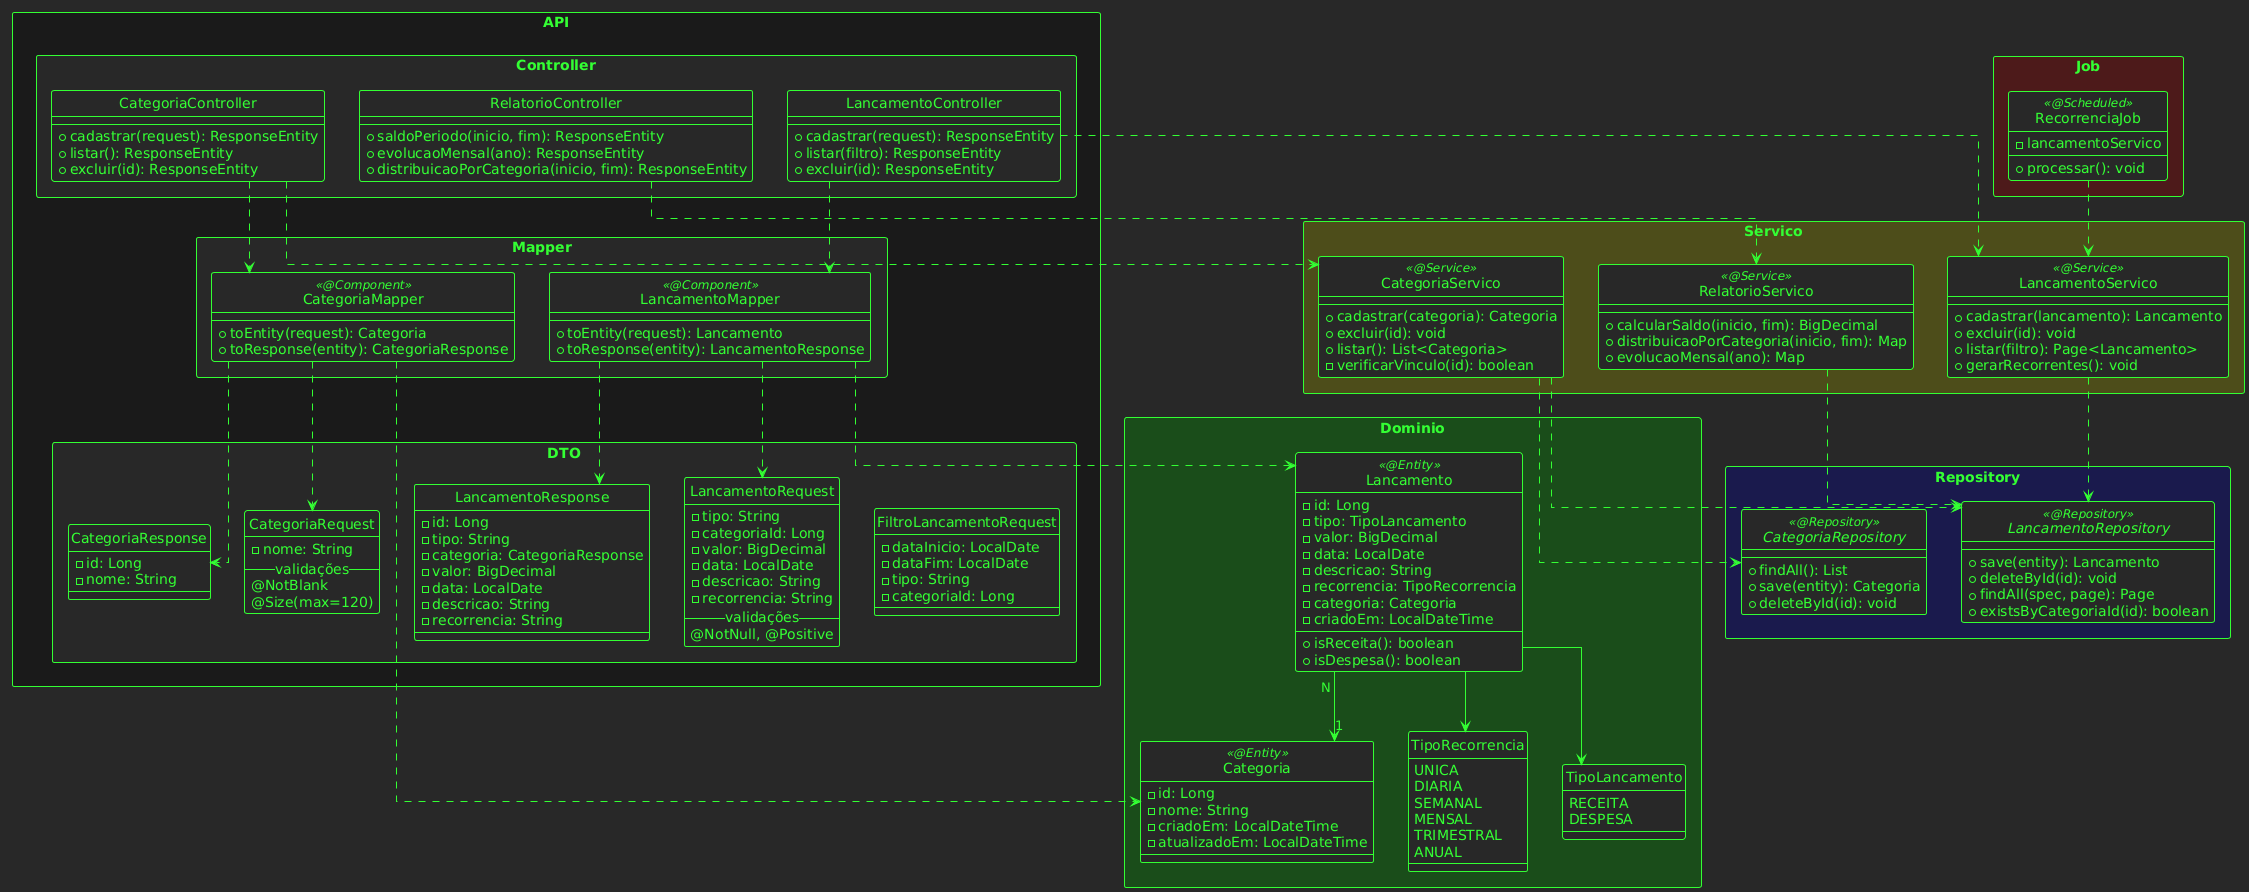

The diagram above was rendered by PlantUML. Its source (embedded in the PNG):
@startuml
!theme crt-green
hide circle
skinparam packageStyle rectangle
skinparam linetype ortho

' === API LAYER ===
package "API" #1a1a1a {
  
  package "Controller" #2d2d2d {
    class CategoriaController {
      + cadastrar(request): ResponseEntity
      + listar(): ResponseEntity
      + excluir(id): ResponseEntity
    }
    
    class LancamentoController {
      + cadastrar(request): ResponseEntity
      + listar(filtro): ResponseEntity
      + excluir(id): ResponseEntity
    }
    
    class RelatorioController {
      + saldoPeriodo(inicio, fim): ResponseEntity
      + evolucaoMensal(ano): ResponseEntity
      + distribuicaoPorCategoria(inicio, fim): ResponseEntity
    }
  }
  
  package "DTO" #2d2d2d {
    class CategoriaRequest {
      - nome: String
      __validações__
      @NotBlank
      @Size(max=120)
    }
    
    class CategoriaResponse {
      - id: Long
      - nome: String
    }
    
    class LancamentoRequest {
      - tipo: String
      - categoriaId: Long
      - valor: BigDecimal
      - data: LocalDate
      - descricao: String
      - recorrencia: String
      __validações__
      @NotNull, @Positive
    }
    
    class LancamentoResponse {
      - id: Long
      - tipo: String
      - categoria: CategoriaResponse
      - valor: BigDecimal
      - data: LocalDate
      - descricao: String
      - recorrencia: String
    }
    
    class FiltroLancamentoRequest {
      - dataInicio: LocalDate
      - dataFim: LocalDate
      - tipo: String
      - categoriaId: Long
    }
  }
  
  package "Mapper" #2d2d2d {
    class CategoriaMapper <<@Component>> {
      + toEntity(request): Categoria
      + toResponse(entity): CategoriaResponse
    }
    
    class LancamentoMapper <<@Component>> {
      + toEntity(request): Lancamento
      + toResponse(entity): LancamentoResponse
    }
  }
}

' === DOMAIN LAYER ===
package "Dominio" #1a4d1a {
  
  class Categoria <<@Entity>> {
    - id: Long
    - nome: String
    - criadoEm: LocalDateTime
    - atualizadoEm: LocalDateTime
  }
  
  class Lancamento <<@Entity>> {
    - id: Long
    - tipo: TipoLancamento
    - valor: BigDecimal
    - data: LocalDate
    - descricao: String
    - recorrencia: TipoRecorrencia
    - categoria: Categoria
    - criadoEm: LocalDateTime
    + isReceita(): boolean
    + isDespesa(): boolean
  }
  
  enum TipoLancamento {
    RECEITA
    DESPESA
  }
  
  enum TipoRecorrencia {
    UNICA
    DIARIA
    SEMANAL
    MENSAL
    TRIMESTRAL
    ANUAL
  }
}

' === SERVICE LAYER ===
package "Servico" #4d4d1a {
  
  class CategoriaServico <<@Service>> {
    + cadastrar(categoria): Categoria
    + excluir(id): void
    + listar(): List<Categoria>
    - verificarVinculo(id): boolean
  }
  
  class LancamentoServico <<@Service>> {
    + cadastrar(lancamento): Lancamento
    + excluir(id): void
    + listar(filtro): Page<Lancamento>
    + gerarRecorrentes(): void
  }
  
  class RelatorioServico <<@Service>> {
    + calcularSaldo(inicio, fim): BigDecimal
    + distribuicaoPorCategoria(inicio, fim): Map
    + evolucaoMensal(ano): Map
  }
}

' === REPOSITORY LAYER ===
package "Repository" #1a1a4d {
  
  interface CategoriaRepository <<@Repository>> {
    + findAll(): List
    + save(entity): Categoria
    + deleteById(id): void
  }
  
  interface LancamentoRepository <<@Repository>> {
    + save(entity): Lancamento
    + deleteById(id): void
    + findAll(spec, page): Page
    + existsByCategoriaId(id): boolean
  }
}

' === JOB LAYER ===
package "Job" #4d1a1a {
  class RecorrenciaJob <<@Scheduled>> {
    - lancamentoServico
    + processar(): void
  }
}

' === RELACIONAMENTOS ===
Lancamento "N" --> "1" Categoria
Lancamento --> TipoLancamento
Lancamento --> TipoRecorrencia

CategoriaController ..> CategoriaServico
CategoriaController ..> CategoriaMapper
LancamentoController ..> LancamentoServico
LancamentoController ..> LancamentoMapper
RelatorioController ..> RelatorioServico

CategoriaMapper ..> Categoria
CategoriaMapper ..> CategoriaRequest
CategoriaMapper ..> CategoriaResponse
LancamentoMapper ..> Lancamento
LancamentoMapper ..> LancamentoRequest
LancamentoMapper ..> LancamentoResponse

CategoriaServico ..> CategoriaRepository
CategoriaServico ..> LancamentoRepository
LancamentoServico ..> LancamentoRepository
RelatorioServico ..> LancamentoRepository

RecorrenciaJob ..> LancamentoServico
@enduml